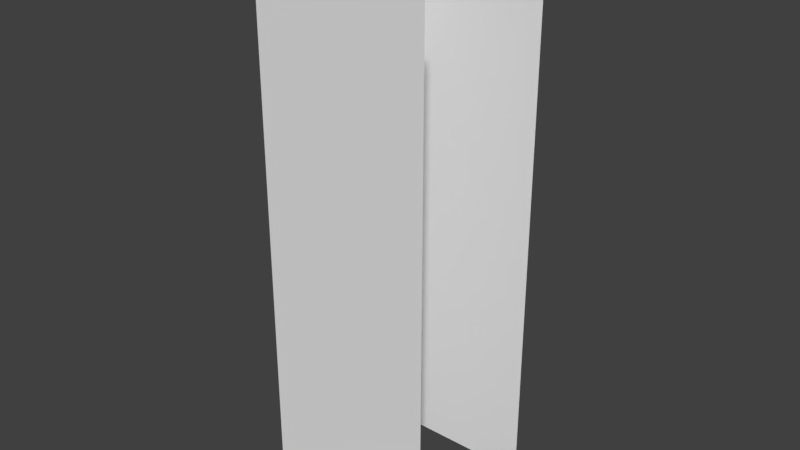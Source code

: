 # Source: CityBuilding.blend  (saved by Blender 2.77.0; exported with 4.5.12 LTS)
import bpy
from mathutils import Matrix  # noqa: F401  (used for matrix-valued properties, if any)

bpy.ops.wm.read_factory_settings(use_empty=True)
scene = bpy.context.scene
scene.name = 'Scene'

# ---- collections
col_collection_1 = bpy.data.collections.new('Collection 1'); scene.collection.children.link(col_collection_1)

# ---- materials (node trees are filled in below, after node groups)
mat_citybuilding = bpy.data.materials.new('CityBuilding')
mat_citybuilding.alpha_threshold = 0.0
mat_citybuilding.use_transparent_shadow = False
mat_citybuilding.roughness = 0.5

# ---- material node trees

# ---- world
world_world = bpy.data.worlds.new('World'); scene.world = world_world
world_world.color = (0.05088, 0.05088, 0.05088)
world_world.use_sun_shadow = False
world_world.sun_shadow_jitter_overblur = 0.0
world_world.cycles.sampling_method = 'MANUAL'

# ---- meshes
me_citybuilding = bpy.data.meshes.new('CityBuilding')
me_citybuilding.from_pydata([(-112.7, 99.39, -483.9), (112.7, 99.39, -483.9), (-112.7, -100.0, -483.9), (112.7, -100.0, -483.9), (-112.7, 99.39, 247.2), (112.7, 99.39, 247.2), (112.7, -100.0, 247.2), (-112.7, -100.0, 247.2)], [], [(4, 5, 1, 0), (7, 4, 0, 2), (6, 7, 2, 3)])
_uv = me_citybuilding.uv_layers.new(name='UVMap')
_uv.uv.foreach_set('vector', [-0.9374, 4.034, 1.937, 4.034, 1.937, -5.377, -0.9374, -5.377, 1.937, 4.034, -0.9374, 4.034, -0.9374, -5.377, 1.937, -5.377, -0.9374, 4.034, 1.937, 4.034, 1.937, -5.377, -0.9374, -5.377])
me_citybuilding.materials.append(mat_citybuilding)
me_citybuilding.use_remesh_preserve_volume = False
me_citybuilding.use_remesh_preserve_attributes = False
me_citybuilding.use_mirror_vertex_groups = False
me_citybuilding.update()

# ---- objects
ob_citybuilding = bpy.data.objects.new('CityBuilding', me_citybuilding)

# ---- transforms, parenting, visibility, modifiers, constraints
ob_citybuilding.location = (0.0, 0.0, 0.0)
ob_citybuilding.lineart.crease_threshold = 0.0

# ---- collection membership
col_collection_1.objects.link(ob_citybuilding)

# ---- scene / render settings (as saved in the file)
scene.frame_start = 1; scene.frame_end = 250; scene.frame_set(31)
scene.render.engine = 'BLENDER_EEVEE_NEXT'
scene.render.resolution_percentage = 50
scene.render.dither_intensity = 0.0
scene.cycles.use_denoising = False
scene.cycles.samples = 128
scene.cycles.sampling_pattern = 'TABULATED_SOBOL'
scene.cycles.light_sampling_threshold = 0.0
scene.cycles.use_adaptive_sampling = False
scene.cycles.use_light_tree = False
scene.cycles.blur_glossy = 0.0
scene.cycles.sample_clamp_indirect = 0.0
scene.view_settings.view_transform = 'Standard'
bpy.context.view_layer.update()

# ---- added for rendering (the .blend has no active camera and no usable light): camera, sun
cam_auto = bpy.data.cameras.new('AutoCamera')
cam_auto.lens = 50.0
cam_auto.sensor_width = 36.0
cam_auto.clip_end = 12837.3
ob_auto_camera = bpy.data.objects.new('AutoCamera', cam_auto)
scene.collection.objects.link(ob_auto_camera)
ob_auto_camera.location = (731.429, -878.089, 466.802)
ob_auto_camera.rotation_euler = (1.09748, -7.21219e-08, 0.694738)
scene.camera = ob_auto_camera
light_auto_sun = bpy.data.lights.new('AutoSun', 'SUN')
light_auto_sun.energy = 3.0
light_auto_sun.angle = 0.0523599
ob_auto_sun = bpy.data.objects.new('AutoSun', light_auto_sun)
scene.collection.objects.link(ob_auto_sun)
ob_auto_sun.rotation_euler = (0.872665, 0.174533, 0.523599)
bpy.context.view_layer.update()
